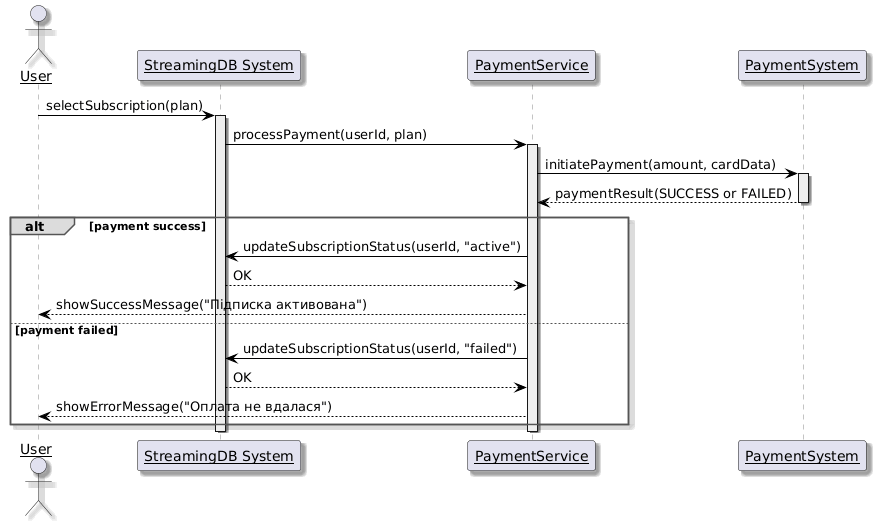

The diagram above was rendered by PlantUML. Its source (embedded in the PNG):
@startuml
skinparam sequenceParticipant underline
skinparam BoxPadding 20
skinparam ParticipantPadding 20
skinparam shadowing true
skinparam ArrowColor black
skinparam SequenceLifeLineBorderColor #888
skinparam SequenceLifeLineBackgroundColor #EEE
skinparam SequenceGroupBorderColor #555
skinparam SequenceGroupBackgroundColor #DDD
skinparam SequenceGroupFontColor black

actor User
participant "StreamingDB System" as DB
participant "PaymentService" as PS
participant "PaymentSystem" as PaySys

User -> DB : selectSubscription(plan)
activate DB

DB -> PS : processPayment(userId, plan)
activate PS

PS -> PaySys : initiatePayment(amount, cardData)
activate PaySys

PaySys --> PS : paymentResult(SUCCESS or FAILED)
deactivate PaySys

alt payment success
    PS -> DB : updateSubscriptionStatus(userId, "active")
    DB --> PS : OK
    PS --> User : showSuccessMessage("Пiдписка активована")
else payment failed
    PS -> DB : updateSubscriptionStatus(userId, "failed")
    DB --> PS : OK
    PS --> User : showErrorMessage("Оплата не вдалася")
end

deactivate PS
deactivate DB
@enduml